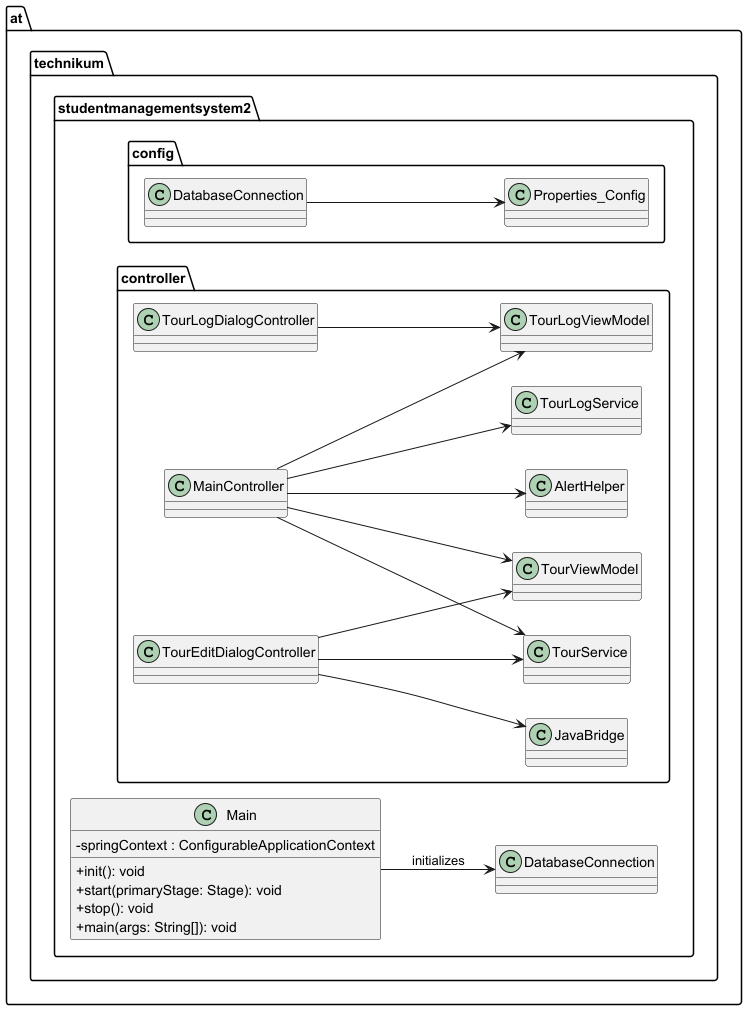

The diagram above was rendered by PlantUML. Its source (embedded in the PNG):
@startuml app_ui_config
skinparam classAttributeIconSize 0
left to right direction

' ======= MAIN =======
package at.technikum.studentmanagementsystem2 {
    class Main {
        - springContext : ConfigurableApplicationContext
        + init(): void
        + start(primaryStage: Stage): void
        + stop(): void
        + main(args: String[]): void
    }

    Main --> DatabaseConnection : initializes
}

' ======= CONFIG =======
package at.technikum.studentmanagementsystem2.config {
    class DatabaseConnection
    class Properties_Config

    DatabaseConnection --> Properties_Config
}

' ======= CONTROLLERS =======
package at.technikum.studentmanagementsystem2.controller {
    class MainController
    class TourEditDialogController
    class TourLogDialogController

    MainController --> TourService
    MainController --> TourLogService
    MainController --> TourViewModel
    MainController --> TourLogViewModel
    MainController --> AlertHelper
    TourEditDialogController --> TourViewModel
    TourEditDialogController --> TourService
    TourEditDialogController --> JavaBridge
    TourLogDialogController --> TourLogViewModel
}

@enduml